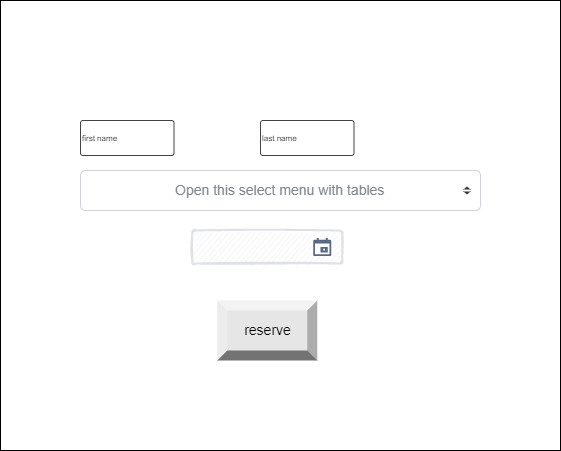

The diagram above was exported from draw.io. Its source (the exported page's mxGraphModel, read from the mxfile embedded in the PNG):
<mxGraphModel dx="700" dy="779" grid="1" gridSize="10" guides="1" tooltips="1" connect="1" arrows="1" fold="1" page="1" pageScale="1" pageWidth="827" pageHeight="1169" math="0" shadow="0">
  <root>
    <mxCell id="0" />
    <mxCell id="1" parent="0" />
    <mxCell id="DPhqLjdNs1l_LE7jdcwW-1" value="" style="rounded=0;whiteSpace=wrap;html=1;" vertex="1" parent="1">
      <mxGeometry x="20" y="70" width="560" height="450" as="geometry" />
    </mxCell>
    <mxCell id="DPhqLjdNs1l_LE7jdcwW-2" value="first name" style="strokeWidth=1;html=1;shadow=0;dashed=0;shape=mxgraph.ios.iTextInput;strokeColor=#444444;buttonText=;fontSize=8;whiteSpace=wrap;align=left;" vertex="1" parent="1">
      <mxGeometry x="100" y="190" width="93.5" height="35" as="geometry" />
    </mxCell>
    <mxCell id="DPhqLjdNs1l_LE7jdcwW-4" value="Open this select menu with tables" style="html=1;shadow=0;dashed=0;shape=mxgraph.bootstrap.rrect;rSize=5;strokeColor=#CED4DA;html=1;whiteSpace=wrap;fillColor=#FFFFFF;fontColor=#7D868C;align=left;spacingLeft=80;spacing=15;fontSize=14;" vertex="1" parent="1">
      <mxGeometry x="100" y="240" width="400" height="40" as="geometry" />
    </mxCell>
    <mxCell id="DPhqLjdNs1l_LE7jdcwW-5" value="" style="shape=triangle;direction=south;fillColor=#343A40;strokeColor=none;perimeter=none;" vertex="1" parent="DPhqLjdNs1l_LE7jdcwW-4">
      <mxGeometry x="1" y="0.5" width="7" height="3" relative="1" as="geometry">
        <mxPoint x="-17" y="1" as="offset" />
      </mxGeometry>
    </mxCell>
    <mxCell id="DPhqLjdNs1l_LE7jdcwW-6" value="" style="shape=triangle;direction=north;fillColor=#343A40;strokeColor=none;perimeter=none;" vertex="1" parent="DPhqLjdNs1l_LE7jdcwW-4">
      <mxGeometry x="1" y="0.5" width="7" height="3" relative="1" as="geometry">
        <mxPoint x="-17" y="-4" as="offset" />
      </mxGeometry>
    </mxCell>
    <mxCell id="DPhqLjdNs1l_LE7jdcwW-8" value="last name" style="strokeWidth=1;html=1;shadow=0;dashed=0;shape=mxgraph.ios.iTextInput;strokeColor=#444444;buttonText=;fontSize=8;whiteSpace=wrap;align=left;" vertex="1" parent="1">
      <mxGeometry x="280" y="190" width="93.5" height="35" as="geometry" />
    </mxCell>
    <mxCell id="DPhqLjdNs1l_LE7jdcwW-14" value="" style="rounded=1;arcSize=9;fillColor=#F7F8F9;align=left;spacingLeft=5;strokeColor=#DEE1E6;html=1;strokeWidth=2;fontColor=#596780;fontSize=12;sketch=1;hachureGap=4;pointerEvents=0;fontFamily=Architects Daughter;fontSource=https%3A%2F%2Ffonts.googleapis.com%2Fcss%3Ffamily%3DArchitects%2BDaughter;" vertex="1" parent="1">
      <mxGeometry x="211.75" y="300" width="150" height="33" as="geometry" />
    </mxCell>
    <mxCell id="DPhqLjdNs1l_LE7jdcwW-15" value="" style="shape=mxgraph.gmdl.calendar;fillColor=#5A6881;strokeColor=none;sketch=0;hachureGap=4;pointerEvents=0;fontFamily=Architects Daughter;fontSource=https%3A%2F%2Ffonts.googleapis.com%2Fcss%3Ffamily%3DArchitects%2BDaughter;fontSize=20;" vertex="1" parent="DPhqLjdNs1l_LE7jdcwW-14">
      <mxGeometry x="1" y="0.5" width="18" height="18" relative="1" as="geometry">
        <mxPoint x="-29" y="-9" as="offset" />
      </mxGeometry>
    </mxCell>
    <mxCell id="DPhqLjdNs1l_LE7jdcwW-17" value="reserve" style="labelPosition=center;verticalLabelPosition=middle;align=center;html=1;shape=mxgraph.basic.shaded_button;dx=10;fillColor=#E6E6E6;strokeColor=none;fontSize=14;" vertex="1" parent="1">
      <mxGeometry x="236.75" y="370" width="100" height="60" as="geometry" />
    </mxCell>
  </root>
</mxGraphModel>